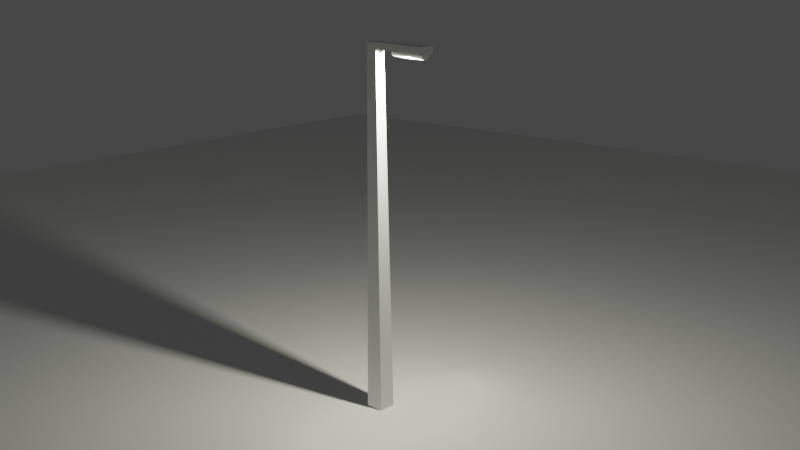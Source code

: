 # Source: SimpleLampPost.blend  (saved by Blender 2.82.7; exported with 4.5.12 LTS)
import bpy
from mathutils import Matrix  # noqa: F401  (used for matrix-valued properties, if any)

bpy.ops.wm.read_factory_settings(use_empty=True)
scene = bpy.context.scene
scene.name = 'Scene'

# ---- collections
col_lamppost = bpy.data.collections.new('LampPost'); scene.collection.children.link(col_lamppost)
col_ground = bpy.data.collections.new('Ground'); scene.collection.children.link(col_ground)

# ---- world
world_world = bpy.data.worlds.new('World'); scene.world = world_world
world_world.use_nodes = True; world_world.node_tree.nodes.clear()
_N = world_world.node_tree.nodes; _L = world_world.node_tree.links
n0 = _N.new('ShaderNodeOutputWorld'); n0.name = 'World Output'; n0.location = (300, 300)
n1 = _N.new('ShaderNodeBackground'); n1.name = 'Background'; n1.location = (10, 300)
n1.inputs[0].default_value = (0.05088, 0.05088, 0.05088, 1.0)
_L.new(n1.outputs[0], n0.inputs[0])
n0.is_active_output = True
world_world.color = (0.05088, 0.05088, 0.05088)
world_world.use_sun_shadow = False
world_world.sun_shadow_jitter_overblur = 0.0

# ---- cameras
cam_camera = bpy.data.cameras.new('Camera')
cam_camera.clip_end = 100.0
cam_camera.ortho_scale = 7.314

# ---- lights
light_point = bpy.data.lights.new('Point', 'POINT')
light_point.color = (1.0, 0.9972, 0.8322)
light_point.transmission_factor = 0.0
light_point.energy = 500.0
light_point.shadow_soft_size = 0.02
light_point.shadow_maximum_resolution = 0.006
light_point.use_absolute_resolution = True

# ---- meshes
me_lamppost = bpy.data.meshes.new('LampPost')
me_lamppost.from_pydata([(-0.1, -0.1, 0.0), (-0.04754, -0.06065, 4.0), (-0.1, 0.1, 0.0), (-0.04754, 0.06065, 4.0), (0.1, -0.1, 0.0), (0.1, 0.1, 0.0), (0.7, -0.1, 3.906), (0.07377, -0.06065, 3.934), (0.7, 0.1, 3.906), (0.07377, 0.06065, 3.934), (0.7, -0.1, 3.986), (0.07377, -0.06065, 4.0), (0.7, 0.1, 3.986), (0.07377, 0.06065, 4.0), (0.2828, 0.05921, 3.931), (0.6881, 0.05921, 3.913), (0.2819, 0.0547, 3.906), (0.6872, 0.0547, 3.889), (0.2812, 0.04187, 3.885), (0.6864, 0.04187, 3.868), (0.2807, 0.02266, 3.871), (0.6859, 0.02266, 3.854), (0.2805, -2.588e-09, 3.866), (0.6858, -2.588e-09, 3.849), (0.2807, -0.02266, 3.871), (0.6859, -0.02266, 3.854), (0.2812, -0.04187, 3.885), (0.6864, -0.04187, 3.868), (0.2819, -0.0547, 3.906), (0.6872, -0.0547, 3.889), (0.2828, -0.05921, 3.931), (0.6881, -0.05921, 3.913)], [(7, 9)], [(0, 1, 3, 2), (2, 3, 13, 5), (4, 11, 1, 0), (2, 5, 4, 0), (6, 7, 4, 5, 9, 8), (8, 9, 13, 12), (10, 11, 7, 6), (8, 12, 10, 6), (12, 13, 3, 1, 11, 10), (14, 15, 17, 16), (16, 17, 19, 18), (18, 19, 21, 20), (20, 21, 23, 22), (22, 23, 25, 24), (24, 25, 27, 26), (26, 27, 29, 28), (28, 29, 31, 30), (17, 15, 31, 29, 27, 25, 23, 21, 19), (30, 14, 16, 18, 20, 22, 24, 26, 28)])
_uv = me_lamppost.uv_layers.new(name='UVMap')
_uv.uv.foreach_set('vector', [0.375, 0.0, 0.625, 0.0, 0.625, 0.25, 0.375, 0.25, 0.375, 0.25, 0.625, 0.25, 0.625, 0.5, 0.375, 0.5, 0.375, 0.75, 0.625, 0.75, 0.625, 1.0, 0.375, 1.0, 0.125, 0.5, 0.375, 0.5, 0.375, 0.75, 0.125, 0.75, 0.375, 0.0, 0.625, 0.0, 0.375, 0.75, 0.375, 0.5, 0.625, 0.25, 0.375, 0.25, 0.375, 0.25, 0.625, 0.25, 0.625, 0.5, 0.375, 0.5, 0.375, 0.75, 0.625, 0.75, 0.625, 1.0, 0.375, 1.0, 0.125, 0.5, 0.375, 0.5, 0.375, 0.75, 0.125, 0.75, 0.375, 0.5, 0.625, 0.5, 0.875, 0.5, 0.875, 0.75, 0.625, 0.75, 0.375, 0.75, 1.0, 0.5, 1.0, 1.0, 0.9375, 1.0, 0.9375, 0.5, 0.9375, 0.5, 0.9375, 1.0, 0.875, 1.0, 0.875, 0.5, 0.875, 0.5, 0.875, 1.0, 0.8125, 1.0, 0.8125, 0.5, 0.8125, 0.5, 0.8125, 1.0, 0.75, 1.0, 0.75, 0.5, 0.75, 0.5, 0.75, 1.0, 0.6875, 1.0, 0.6875, 0.5, 0.6875, 0.5, 0.6875, 1.0, 0.625, 1.0, 0.625, 0.5, 0.625, 0.5, 0.625, 1.0, 0.5625, 1.0, 0.5625, 0.5, 0.5625, 0.5, 0.5625, 1.0, 0.5, 1.0, 0.5, 0.5, 0.3418, 0.4717, 0.25, 0.49, 0.25, 0.01, 0.3418, 0.02827, 0.4197, 0.08029, 0.4717, 0.1582, 0.49, 0.25, 0.4717, 0.3418, 0.4197, 0.4197, 0.75, 0.01, 0.75, 0.49, 0.8418, 0.4717, 0.9197, 0.4197, 0.9717, 0.3418, 0.99, 0.25, 0.9717, 0.1582, 0.9197, 0.08029, 0.8418, 0.02827])
me_lamppost.use_remesh_fix_poles = True
me_lamppost.use_remesh_preserve_attributes = False
me_lamppost.use_mirror_vertex_groups = False
me_lamppost.update()
me_plane = bpy.data.meshes.new('Plane')
me_plane.from_pydata([(-15.0, -15.0, 0.0), (15.0, -15.0, 0.0), (-15.0, 15.0, 0.0), (15.0, 15.0, 0.0)], [], [(0, 1, 3, 2)])
_uv = me_plane.uv_layers.new(name='UVMap')
_uv.uv.foreach_set('vector', [0.0, 0.0, 1.0, 0.0, 1.0, 1.0, 0.0, 1.0])
me_plane.use_remesh_fix_poles = True
me_plane.use_remesh_preserve_attributes = False
me_plane.use_mirror_vertex_groups = False
me_plane.update()

# ---- objects
ob_camera = bpy.data.objects.new('Camera', cam_camera)
ob_lamppost = bpy.data.objects.new('LampPost', me_lamppost)
ob_lightsource = bpy.data.objects.new('LightSource', light_point)
ob_ground = bpy.data.objects.new('Ground', me_plane)

# ---- transforms, parenting, visibility, modifiers, constraints
ob_camera.location = (7.899, -8.263, 5.018)
ob_camera.rotation_euler = (1.318, 0.0116, 0.7391)
ob_camera.lock_rotations_4d = False
ob_camera.empty_display_type = 'ARROWS'
ob_camera.color = (0.0, 0.0, 0.0, 0.0)
ob_camera.display_type = 'WIRE'
ob_camera.lineart.crease_threshold = 0.0
ob_lamppost.location = (0.0, 0.0, 0.0)
ob_lamppost.lineart.crease_threshold = 0.0
ob_lightsource.parent = ob_lamppost
ob_lightsource.location = (0.4937, -0.001041, 3.855)
ob_lightsource.lineart.crease_threshold = 0.0
ob_ground.location = (0.0, 0.0, 0.0)
ob_ground.lineart.crease_threshold = 0.0

# ---- collection membership
scene.collection.objects.link(ob_camera)
col_lamppost.objects.link(ob_lamppost)
col_lamppost.objects.link(ob_lightsource)
col_ground.objects.link(ob_ground)

# ---- scene / render settings (as saved in the file)
scene.camera = ob_camera
scene.frame_start = 1; scene.frame_end = 250; scene.frame_set(1)
scene.render.engine = 'BLENDER_EEVEE_NEXT'
scene.cycles.use_denoising = False
scene.cycles.samples = 128
scene.cycles.sampling_pattern = 'TABULATED_SOBOL'
scene.cycles.use_adaptive_sampling = False
scene.cycles.use_light_tree = False
scene.view_settings.view_transform = 'Filmic'
bpy.context.view_layer.update()
